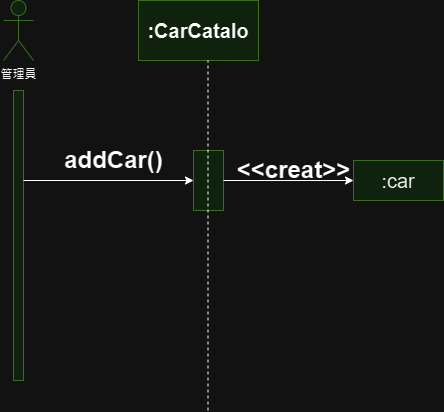

The diagram above was exported from draw.io. Its source (the exported page's mxGraphModel, read from the mxfile embedded in the PNG):
<mxGraphModel dx="1042" dy="569" grid="1" gridSize="10" guides="1" tooltips="1" connect="1" arrows="1" fold="1" page="1" pageScale="1" pageWidth="827" pageHeight="1169" math="0" shadow="0">
  <root>
    <mxCell id="0" />
    <mxCell id="1" parent="0" />
    <mxCell id="U6kOpqA4BYuFInqFqMkD-1" value="管理員" style="shape=umlActor;verticalLabelPosition=bottom;verticalAlign=top;html=1;outlineConnect=0;fillColor=#d5e8d4;strokeColor=#82b366;" vertex="1" parent="1">
      <mxGeometry x="100" y="90" width="30" height="60" as="geometry" />
    </mxCell>
    <mxCell id="U6kOpqA4BYuFInqFqMkD-3" value="" style="html=1;points=[[0,0,0,0,5],[0,1,0,0,-5],[1,0,0,0,5],[1,1,0,0,-5]];perimeter=orthogonalPerimeter;outlineConnect=0;targetShapes=umlLifeline;portConstraint=eastwest;newEdgeStyle={&quot;curved&quot;:0,&quot;rounded&quot;:0};fillColor=#d5e8d4;strokeColor=#82b366;" vertex="1" parent="1">
      <mxGeometry x="110" y="180" width="10" height="290" as="geometry" />
    </mxCell>
    <mxCell id="U6kOpqA4BYuFInqFqMkD-9" value=":CarCatalo" style="rounded=0;whiteSpace=wrap;html=1;fillColor=#d5e8d4;strokeColor=#82b366;fontSize=20;fontStyle=1" vertex="1" parent="1">
      <mxGeometry x="235" y="90" width="120" height="60" as="geometry" />
    </mxCell>
    <mxCell id="U6kOpqA4BYuFInqFqMkD-34" value="" style="rounded=0;whiteSpace=wrap;html=1;fillColor=#d5e8d4;strokeColor=#82b366;" vertex="1" parent="1">
      <mxGeometry x="290" y="240" width="30" height="60" as="geometry" />
    </mxCell>
    <mxCell id="U6kOpqA4BYuFInqFqMkD-35" value="" style="endArrow=none;dashed=1;html=1;rounded=0;entryX=0.5;entryY=1;entryDx=0;entryDy=0;" edge="1" parent="1">
      <mxGeometry width="50" height="50" relative="1" as="geometry">
        <mxPoint x="304.5" y="500" as="sourcePoint" />
        <mxPoint x="304.5" y="150" as="targetPoint" />
      </mxGeometry>
    </mxCell>
    <mxCell id="U6kOpqA4BYuFInqFqMkD-51" value="" style="endArrow=classic;html=1;rounded=0;" edge="1" parent="1" source="U6kOpqA4BYuFInqFqMkD-3">
      <mxGeometry width="50" height="50" relative="1" as="geometry">
        <mxPoint x="390" y="320" as="sourcePoint" />
        <mxPoint x="290" y="270" as="targetPoint" />
      </mxGeometry>
    </mxCell>
    <mxCell id="U6kOpqA4BYuFInqFqMkD-52" value="addCar()" style="text;strokeColor=none;fillColor=none;html=1;fontSize=24;fontStyle=1;verticalAlign=middle;align=center;" vertex="1" parent="1">
      <mxGeometry x="160" y="230" width="100" height="40" as="geometry" />
    </mxCell>
    <mxCell id="U6kOpqA4BYuFInqFqMkD-53" value=":car" style="rounded=0;whiteSpace=wrap;html=1;fillColor=#d5e8d4;strokeColor=#82b366;fontSize=20;" vertex="1" parent="1">
      <mxGeometry x="450" y="250" width="90" height="40" as="geometry" />
    </mxCell>
    <mxCell id="U6kOpqA4BYuFInqFqMkD-54" value="" style="endArrow=classic;html=1;rounded=0;exitX=1;exitY=0.5;exitDx=0;exitDy=0;entryX=0;entryY=0.5;entryDx=0;entryDy=0;" edge="1" parent="1" source="U6kOpqA4BYuFInqFqMkD-34" target="U6kOpqA4BYuFInqFqMkD-53">
      <mxGeometry width="50" height="50" relative="1" as="geometry">
        <mxPoint x="390" y="320" as="sourcePoint" />
        <mxPoint x="440" y="270" as="targetPoint" />
      </mxGeometry>
    </mxCell>
    <mxCell id="U6kOpqA4BYuFInqFqMkD-56" value="&amp;lt;&amp;lt;creat&amp;gt;&amp;gt;" style="text;strokeColor=none;fillColor=none;html=1;fontSize=24;fontStyle=1;verticalAlign=middle;align=center;" vertex="1" parent="1">
      <mxGeometry x="340" y="240" width="100" height="40" as="geometry" />
    </mxCell>
  </root>
</mxGraphModel>